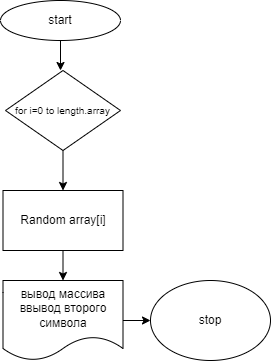

The diagram above was exported from draw.io. Its source (the exported page's mxGraphModel, read from the mxfile embedded in the PNG):
<mxGraphModel dx="664" dy="338" grid="1" gridSize="10" guides="1" tooltips="1" connect="1" arrows="1" fold="1" page="1" pageScale="1" pageWidth="827" pageHeight="1169" math="0" shadow="0">
  <root>
    <mxCell id="0" />
    <mxCell id="1" parent="0" />
    <mxCell id="4" value="" style="edgeStyle=none;html=1;" parent="1" edge="1">
      <mxGeometry relative="1" as="geometry">
        <mxPoint x="290" y="50" as="sourcePoint" />
        <mxPoint x="290" y="80" as="targetPoint" />
      </mxGeometry>
    </mxCell>
    <mxCell id="2" value="start" style="ellipse;whiteSpace=wrap;html=1;" parent="1" vertex="1">
      <mxGeometry x="230" y="10" width="120" height="40" as="geometry" />
    </mxCell>
    <mxCell id="41" style="edgeStyle=none;html=1;exitX=0.5;exitY=1;exitDx=0;exitDy=0;entryX=0.5;entryY=0;entryDx=0;entryDy=0;" edge="1" parent="1" source="5" target="37">
      <mxGeometry relative="1" as="geometry" />
    </mxCell>
    <mxCell id="5" value="&lt;span style=&quot;font-size: 10px&quot;&gt;for i=0 to length.array&lt;/span&gt;" style="rhombus;whiteSpace=wrap;html=1;" parent="1" vertex="1">
      <mxGeometry x="235" y="80" width="115" height="80" as="geometry" />
    </mxCell>
    <mxCell id="39" style="edgeStyle=none;html=1;exitX=0.5;exitY=1;exitDx=0;exitDy=0;entryX=0.5;entryY=0;entryDx=0;entryDy=0;" edge="1" parent="1" source="37" target="38">
      <mxGeometry relative="1" as="geometry" />
    </mxCell>
    <mxCell id="37" value="Random array[i]" style="rounded=0;whiteSpace=wrap;html=1;" vertex="1" parent="1">
      <mxGeometry x="232.5" y="200" width="120" height="60" as="geometry" />
    </mxCell>
    <mxCell id="43" style="edgeStyle=none;html=1;exitX=1;exitY=0.5;exitDx=0;exitDy=0;entryX=0;entryY=0.5;entryDx=0;entryDy=0;" edge="1" parent="1" source="38" target="42">
      <mxGeometry relative="1" as="geometry" />
    </mxCell>
    <mxCell id="38" value="вывод массива&lt;br&gt;ввывод второго символа" style="shape=document;whiteSpace=wrap;html=1;boundedLbl=1;" vertex="1" parent="1">
      <mxGeometry x="232.5" y="290" width="120" height="80" as="geometry" />
    </mxCell>
    <mxCell id="42" value="stop" style="ellipse;whiteSpace=wrap;html=1;" vertex="1" parent="1">
      <mxGeometry x="380" y="290" width="120" height="80" as="geometry" />
    </mxCell>
  </root>
</mxGraphModel>